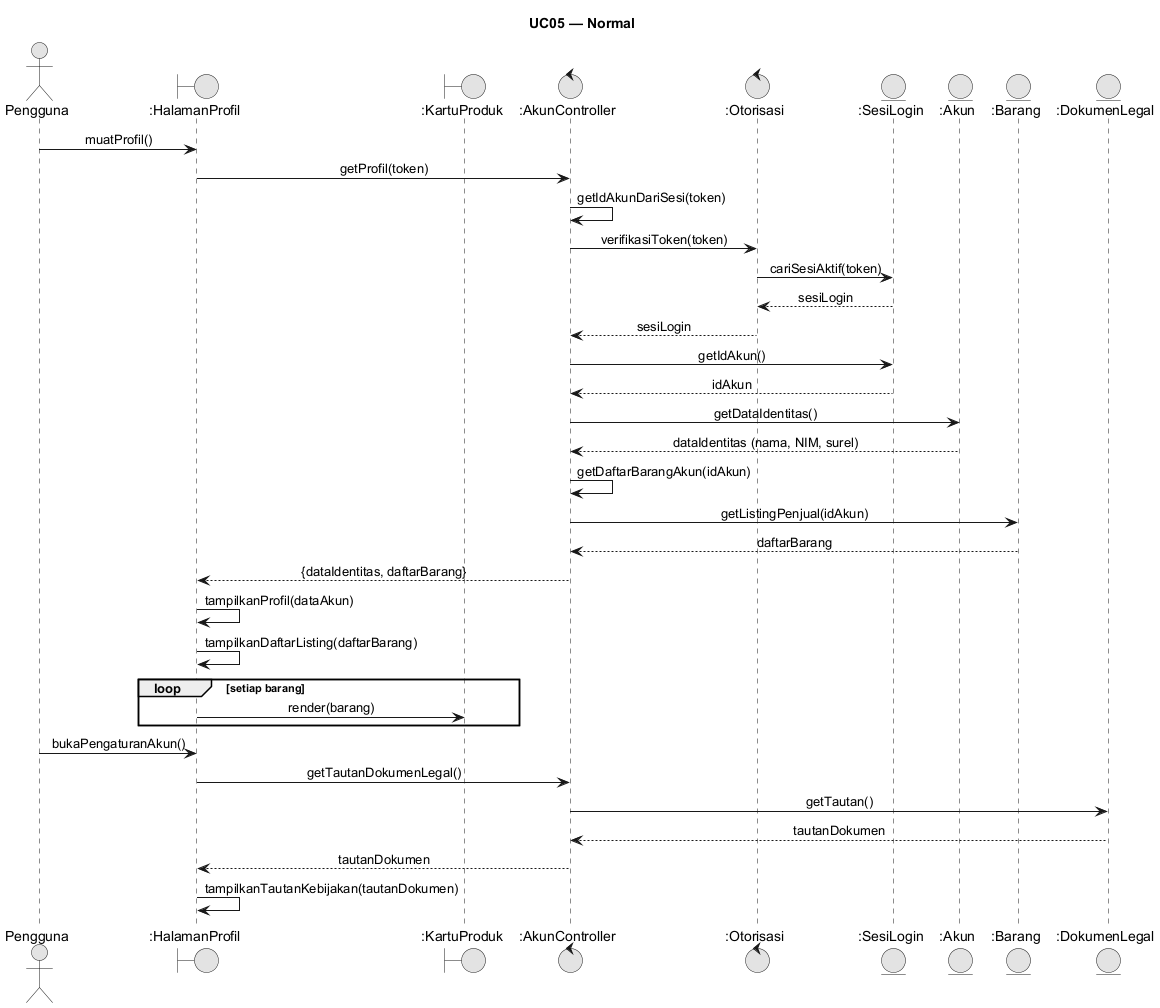

The diagram above was rendered by PlantUML. Its source (embedded in the PNG):
@startuml
skinparam monochrome true
skinparam shadowing false
skinparam defaultFontName Arial
skinparam sequenceMessageAlign center
skinparam backgroundColor #FFFFFF
skinparam responseMessageBelowArrow true
title UC05 — Normal
actor "Pengguna" as User

boundary ":HalamanProfil" as UI
boundary ":KartuProduk" as Kartu
control ":AkunController" as AC
control ":Otorisasi" as Oto
entity ":SesiLogin" as Sesi
entity ":Akun" as Akun
entity ":Barang" as Barang
entity ":DokumenLegal" as Dok
User -> UI: muatProfil()
UI -> AC: getProfil(token)
AC -> AC: getIdAkunDariSesi(token)
AC -> Oto: verifikasiToken(token)
Oto -> Sesi: cariSesiAktif(token)
Sesi --> Oto: sesiLogin
Oto --> AC: sesiLogin
AC -> Sesi: getIdAkun()
Sesi --> AC: idAkun
AC -> Akun: getDataIdentitas()
Akun --> AC: dataIdentitas (nama, NIM, surel)
AC -> AC: getDaftarBarangAkun(idAkun)
AC -> Barang: getListingPenjual(idAkun)
Barang --> AC: daftarBarang
AC --> UI: {dataIdentitas, daftarBarang}
UI -> UI: tampilkanProfil(dataAkun)
UI -> UI: tampilkanDaftarListing(daftarBarang)
loop setiap barang
  UI -> Kartu: render(barang)
end
User -> UI: bukaPengaturanAkun()
UI -> AC: getTautanDokumenLegal()
AC -> Dok: getTautan()
Dok --> AC: tautanDokumen
AC --> UI: tautanDokumen
UI -> UI: tampilkanTautanKebijakan(tautanDokumen)
@enduml